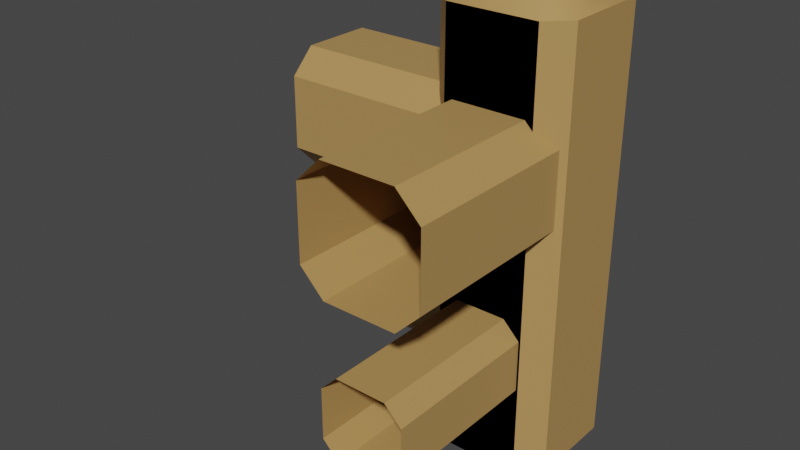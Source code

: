# Source: Fence_Corner.blend  (saved by Blender 3.0.42; exported with 4.5.12 LTS)
import bpy
from mathutils import Matrix  # noqa: F401  (used for matrix-valued properties, if any)

bpy.ops.wm.read_factory_settings(use_empty=True)
scene = bpy.context.scene
scene.name = 'Scene'

# ---- collections
col_collection = bpy.data.collections.new('Collection'); scene.collection.children.link(col_collection)

# ---- images (referenced by path relative to the original .blend; pixels are not part of the script)
import os
ASSET_DIR = os.environ.get("B2B_ASSET_DIR", "")  # directory of the original .blend (textures are referenced by path, not embedded)
HERE = os.path.dirname(os.path.abspath(__file__))  # packed textures are extracted next to this script under _unpacked/

def load_image(name, relpath, width, height, colorspace="sRGB"):
    """Load a texture the original file referenced (path relative to the .blend, or extracted next to this script)."""
    p = next((c for c in (os.path.join(HERE, relpath), os.path.join(ASSET_DIR, relpath)) if relpath and os.path.exists(c)), "")
    if p:
        img = bpy.data.images.load(p, check_existing=True)
        img.name = name
    else:  # same state as the original file: an image datablock whose file is absent (Cycles renders it pink)
        img = bpy.data.images.new(name, width, height)
        img.source = "FILE"
        img.filepath = "//" + (relpath or name)
    img.colorspace_settings.name = colorspace
    return img
img_atlas_png = load_image('Atlas.png', '_unpacked/Atlas.0503c194.png', 32, 32, 'sRGB')

# ---- materials (node trees are filled in below, after node groups)
mat_atlas = bpy.data.materials.new('Atlas')
mat_atlas.alpha_threshold = 0.0
mat_atlas.use_transparent_shadow = False
mat_atlas.roughness = 0.5

# ---- node groups
ng_auto_smooth = bpy.data.node_groups.new('Auto Smooth', 'GeometryNodeTree')
_s = ng_auto_smooth.interface.new_socket(name='Geometry', in_out='OUTPUT', socket_type='NodeSocketGeometry')
_s = ng_auto_smooth.interface.new_socket(name='Geometry', in_out='INPUT', socket_type='NodeSocketGeometry')
_s = ng_auto_smooth.interface.new_socket(name='Angle', in_out='INPUT', socket_type='NodeSocketFloat')
_s.subtype = 'ANGLE'
_s.min_value = 0.0
_s.max_value = 3.142
ng_auto_smooth.is_modifier = True
_N = ng_auto_smooth.nodes; _L = ng_auto_smooth.links
n0 = _N.new('NodeGroupOutput'); n0.name = 'Group Output'; n0.location = (480, -100)
n1 = _N.new('NodeGroupInput'); n1.name = 'Group Input'; n1.location = (-420, -300)
n2 = _N.new('NodeGroupInput'); n2.name = 'Group Input.001'; n2.location = (-60, -100)
n3 = _N.new('GeometryNodeSetShadeSmooth'); n3.name = 'Set Shade Smooth'; n3.location = (120, -100)
n3.domain = 'EDGE'
n4 = _N.new('GeometryNodeSetShadeSmooth'); n4.name = 'Set Shade Smooth.001'; n4.location = (300, -100)
n5 = _N.new('GeometryNodeInputMeshEdgeAngle'); n5.name = 'Edge Angle'; n5.location = (-420, -220)
n6 = _N.new('GeometryNodeInputEdgeSmooth'); n6.name = 'Is Edge Smooth'; n6.location = (-60, -160)
n7 = _N.new('GeometryNodeInputShadeSmooth'); n7.name = 'Is Face Smooth'; n7.location = (-240, -340)
n8 = _N.new('FunctionNodeBooleanMath'); n8.name = 'Boolean Math'; n8.location = (-60, -220)
n9 = _N.new('FunctionNodeCompare'); n9.name = 'Compare'; n9.location = (-240, -180)
n9.operation = 'LESS_EQUAL'
_L.new(n5.outputs[0], n9.inputs[0])
_L.new(n4.outputs[0], n0.inputs[0])
_L.new(n1.outputs[1], n9.inputs[1])
_L.new(n9.outputs[0], n8.inputs[0])
_L.new(n7.outputs[0], n8.inputs[1])
_L.new(n2.outputs[0], n3.inputs[0])
_L.new(n6.outputs[0], n3.inputs[1])
_L.new(n3.outputs[0], n4.inputs[0])
_L.new(n8.outputs[0], n3.inputs[2])
n0.is_active_output = True

# ---- material node trees
mat_atlas.use_nodes = True; mat_atlas.node_tree.nodes.clear()
_N = mat_atlas.node_tree.nodes; _L = mat_atlas.node_tree.links
n0 = _N.new('ShaderNodeTexImage'); n0.name = 'Image Texture'; n0.location = (-191, 307)
n0.width = 140
n0.image = img_atlas_png
n0.interpolation = 'Closest'
n1 = _N.new('ShaderNodeOutputMaterial'); n1.name = 'Material Output'; n1.location = (366, 293)
n2 = _N.new('ShaderNodeBsdfPrincipled'); n2.name = 'Principled BSDF'; n2.location = (45, 312)
n2.distribution = 'GGX'
n2.subsurface_method = 'RANDOM_WALK_SKIN'
n2.inputs[3].default_value = 1.45
n2.inputs[27].default_value = (0.0, 0.0, 0.0, 1.0)
n2.inputs[28].default_value = 1.0
_L.new(n0.outputs[0], n2.inputs[0])
_L.new(n2.outputs[0], n1.inputs[0])
n1.is_active_output = True

# ---- world
world_world = bpy.data.worlds.new('World'); scene.world = world_world
world_world.use_nodes = True; world_world.node_tree.nodes.clear()
_N = world_world.node_tree.nodes; _L = world_world.node_tree.links
n0 = _N.new('ShaderNodeOutputWorld'); n0.name = 'World Output'; n0.location = (300, 300)
n1 = _N.new('ShaderNodeBackground'); n1.name = 'Background'; n1.location = (10, 300)
n1.inputs[0].default_value = (0.05088, 0.05088, 0.05088, 1.0)
_L.new(n1.outputs[0], n0.inputs[0])
n0.is_active_output = True
world_world.color = (0.05088, 0.05088, 0.05088)
world_world.use_sun_shadow = False
world_world.sun_shadow_jitter_overblur = 0.0

# ---- meshes
me_cube_580 = bpy.data.meshes.new('Cube.580')
me_cube_580.from_pydata([(-1.0, -0.2674, 0.4493), (-1.0, -0.1607, 0.5561), (-1.0, 0.1607, 0.5561), (-1.0, 0.2674, 0.4493), (-1.0, -0.1607, 0.0212), (-1.0, -0.2674, 0.1279), (-1.0, 0.2674, 0.1279), (-1.0, 0.1607, 0.0212), (-0.1966, -0.2906, -1.0), (-0.2906, -0.1966, -1.0), (-0.1966, -0.2906, 0.9189), (-0.1966, -0.1966, 1.0), (-0.2906, -0.1966, 0.9189), (-0.2906, 0.1966, -1.0), (-0.1966, 0.2906, -1.0), (-0.1966, 0.1966, 1.0), (-0.1966, 0.2906, 0.9189), (-0.2906, 0.1966, 0.9189), (0.2906, -0.1966, -1.0), (0.1966, -0.2906, -1.0), (0.1966, -0.1966, 1.0), (0.1966, -0.2906, 0.9189), (0.2906, -0.1966, 0.9189), (0.1966, 0.2906, -1.0), (0.2906, 0.1966, -1.0), (0.1966, 0.1966, 1.0), (0.2906, 0.1966, 0.9189), (0.1966, 0.2906, 0.9189), (5.96e-08, -0.2674, 0.4493), (0.0, -0.1607, 0.5561), (0.0, 0.2674, 0.4493), (0.0, 0.1607, 0.5561), (-5.96e-08, 0.1607, 0.0212), (0.0, 0.2674, 0.1279), (0.0, -0.2674, 0.1279), (0.0, -0.1607, 0.0212), (-1.0, -0.1879, -0.3562), (-1.0, -0.1129, -0.2812), (-1.0, 0.1129, -0.2812), (-1.0, 0.1878, -0.3562), (-1.0, -0.1129, -0.6569), (-1.0, -0.1879, -0.5819), (-1.0, 0.1878, -0.5819), (-1.0, 0.1129, -0.6569), (5.96e-08, -0.1878, -0.3562), (0.0, -0.1129, -0.2812), (0.0, 0.1878, -0.3562), (0.0, 0.1129, -0.2812), (-5.96e-08, 0.1129, -0.6569), (0.0, 0.1878, -0.5819), (0.0, -0.1878, -0.5819), (0.0, -0.1129, -0.6569), (-0.1607, -1.0, 0.5561), (-0.2674, -1.0, 0.4493), (0.2674, -1.0, 0.4493), (0.1607, -1.0, 0.5561), (-0.2674, -1.0, 0.1279), (-0.1607, -1.0, 0.0212), (0.1607, -1.0, 0.0212), (0.2674, -1.0, 0.1279), (-0.1966, -0.2906, -1.0), (-0.1966, -0.2906, 0.9189), (0.1966, -0.2906, -1.0), (0.1966, -0.2906, 0.9189), (-0.2674, -4.792e-08, 0.4493), (-0.1607, 7.024e-09, 0.5561), (0.2674, -1.169e-08, 0.4493), (0.1607, -7.024e-09, 0.5561), (0.1607, 5.258e-08, 0.0212), (0.2674, -1.169e-08, 0.1279), (-0.2674, 1.169e-08, 0.1279), (-0.1607, 7.024e-09, 0.0212), (-0.1129, -1.0, -0.2812), (-0.1878, -1.0, -0.3562), (0.1879, -1.0, -0.3562), (0.1129, -1.0, -0.2812), (-0.1878, -1.0, -0.5819), (-0.1129, -1.0, -0.6569), (0.1129, -1.0, -0.6569), (0.1879, -1.0, -0.5819), (-0.1878, -5.139e-08, -0.3562), (-0.1129, 4.934e-09, -0.2812), (0.1878, -8.211e-09, -0.3562), (0.1129, -4.934e-09, -0.2812), (0.1129, 5.467e-08, -0.6569), (0.1878, -8.211e-09, -0.5819), (-0.1878, 8.211e-09, -0.5819), (-0.1129, 4.934e-09, -0.6569)], [], [(19, 21, 10, 8), (25, 15, 11, 20), (9, 12, 17, 13), (14, 16, 27, 23), (30, 3, 2, 31), (32, 7, 6, 33), (34, 5, 4, 35), (10, 11, 12), (15, 16, 17), (20, 21, 22), (25, 26, 27), (8, 10, 12, 9), (11, 15, 17, 12), (16, 14, 13, 17), (15, 25, 27, 16), (26, 24, 23, 27), (25, 20, 22, 26), (21, 19, 18, 22), (20, 11, 10, 21), (13, 14, 23, 24, 18, 19, 8, 9), (0, 28, 29, 1), (3, 30, 33, 6), (1, 29, 31, 2), (7, 32, 35, 4), (5, 34, 28, 0), (46, 39, 38, 47), (48, 43, 42, 49), (50, 41, 40, 51), (36, 44, 45, 37), (39, 46, 49, 42), (37, 45, 47, 38), (43, 48, 51, 40), (41, 50, 44, 36), (62, 63, 61, 60), (70, 56, 53, 64), (68, 58, 57, 71), (65, 52, 55, 67), (66, 54, 59, 69), (64, 53, 52, 65), (56, 70, 71, 57), (58, 68, 69, 59), (54, 66, 67, 55), (86, 76, 73, 80), (84, 78, 77, 87), (81, 72, 75, 83), (82, 74, 79, 85), (80, 73, 72, 81), (76, 86, 87, 77), (78, 84, 85, 79), (74, 82, 83, 75), (26, 22, 18, 24)])
me_cube_580.polygons.foreach_set('use_smooth', [True] * 51)
_uv = me_cube_580.uv_layers.new(name='UVMap')
_uv.uv.foreach_set('vector', [0.04347, 0.8263, 0.04347, 0.8263, 0.04347, 0.8263, 0.04347, 0.8263, 0.04347, 0.8263, 0.04347, 0.8263, 0.04347, 0.8263, 0.04347, 0.8263, 0.04347, 0.8263, 0.04347, 0.8263, 0.04347, 0.8263, 0.04347, 0.8263, 0.04347, 0.8263, 0.04347, 0.8263, 0.04347, 0.8263, 0.04347, 0.8263, 0.04347, 0.8263, 0.04347, 0.8263, 0.04347, 0.8263, 0.04347, 0.8263, 0.04347, 0.8263, 0.04347, 0.8263, 0.04347, 0.8263, 0.04347, 0.8263, 0.04347, 0.8263, 0.04347, 0.8263, 0.04347, 0.8263, 0.04347, 0.8263, 0.04347, 0.8263, 0.04347, 0.8263, 0.04347, 0.8263, 0.04347, 0.8263, 0.04347, 0.8263, 0.04347, 0.8263, 0.04347, 0.8263, 0.04347, 0.8263, 0.04347, 0.8263, 0.04347, 0.8263, 0.04347, 0.8263, 0.04347, 0.8263, 0.04347, 0.8263, 0.04347, 0.8263, 0.04347, 0.8263, 0.04347, 0.8263, 0.04347, 0.8263, 0.04347, 0.8263, 0.04347, 0.8263, 0.04347, 0.8263, 0.04347, 0.8263, 0.04347, 0.8263, 0.04347, 0.8263, 0.04347, 0.8263, 0.04347, 0.8263, 0.04347, 0.8263, 0.04347, 0.8263, 0.04347, 0.8263, 0.04347, 0.8263, 0.04347, 0.8263, 0.04347, 0.8263, 0.04347, 0.8263, 0.04347, 0.8263, 0.04347, 0.8263, 0.04347, 0.8263, 0.04347, 0.8263, 0.04347, 0.8263, 0.04347, 0.8263, 0.04347, 0.8263, 0.04347, 0.8263, 0.04347, 0.8263, 0.04347, 0.8263, 0.04347, 0.8263, 0.04347, 0.8263, 0.04347, 0.8263, 0.04347, 0.8263, 0.04347, 0.8263, 0.04347, 0.8263, 0.04347, 0.8263, 0.04347, 0.8263, 0.04347, 0.8263, 0.04347, 0.8263, 0.04347, 0.8263, 0.04347, 0.8263, 0.04347, 0.8263, 0.04347, 0.8263, 0.04347, 0.8263, 0.04347, 0.8263, 0.04347, 0.8263, 0.04347, 0.8263, 0.04347, 0.8263, 0.04347, 0.8263, 0.04347, 0.8263, 0.04347, 0.8263, 0.04347, 0.8263, 0.04347, 0.8263, 0.04347, 0.8263, 0.04347, 0.8263, 0.04347, 0.8263, 0.04347, 0.8263, 0.04347, 0.8263, 0.04347, 0.8263, 0.04347, 0.8263, 0.04347, 0.8263, 0.04347, 0.8263, 0.04347, 0.8263, 0.04347, 0.8263, 0.04347, 0.8263, 0.04347, 0.8263, 0.04347, 0.8263, 0.04347, 0.8263, 0.04347, 0.8263, 0.04347, 0.8263, 0.04347, 0.8263, 0.04347, 0.8263, 0.04347, 0.8263, 0.04347, 0.8263, 0.04347, 0.8263, 0.04347, 0.8263, 0.04347, 0.8263, 0.04347, 0.8263, 0.04347, 0.8263, 0.04347, 0.8263, 0.04347, 0.8263, 0.04347, 0.8263, 0.04347, 0.8263, 0.04347, 0.8263, 0.04347, 0.8263, 0.04347, 0.8263, 0.04347, 0.8263, 0.04347, 0.8263, 0.04347, 0.8263, 0.04347, 0.8263, 0.04347, 0.8263, 0.04347, 0.8263, 0.04347, 0.8263, 0.04347, 0.8263, 0.04347, 0.8263, 0.04347, 0.8263, 0.04347, 0.8263, 0.04347, 0.8263, 0.04347, 0.8263, 0.04347, 0.8263, 0.04347, 0.8263, 0.04347, 0.8263, 0.04347, 0.8263, 0.04347, 0.8263, 0.04347, 0.8263, 0.04347, 0.8263, 0.04347, 0.8263, 0.04347, 0.8263, 0.04347, 0.8263, 0.04347, 0.8263, 0.04347, 0.8263, 0.04347, 0.8263, 0.04347, 0.8263, 0.04347, 0.8263, 0.04347, 0.8263, 0.04347, 0.8263, 0.04347, 0.8263, 0.04347, 0.8263, 0.04347, 0.8263, 0.04347, 0.8263, 0.04347, 0.8263, 0.04347, 0.8263, 0.04347, 0.8263, 0.04347, 0.8263, 0.04347, 0.8263, 0.04347, 0.8263, 0.04347, 0.8263, 0.04347, 0.8263, 0.04347, 0.8263, 0.04347, 0.8263, 0.04347, 0.8263, 0.04347, 0.8263, 0.04347, 0.8263, 0.04347, 0.8263, 0.04347, 0.8263, 0.04347, 0.8263, 0.04347, 0.8263, 0.04347, 0.8263, 0.04347, 0.8263, 0.04347, 0.8263, 0.04347, 0.8263, 0.04347, 0.8263, 0.04347, 0.8263, 0.04347, 0.8263, 0.04347, 0.8263, 0.04347, 0.8263, 0.04347, 0.8263, 0.04347, 0.8263, 0.04347, 0.8263, 0.04347, 0.8263, 0.04347, 0.8263, 0.04347, 0.8263, 0.04347, 0.8263, 0.04347, 0.8263, 0.04347, 0.8263, 0.04347, 0.8263, 0.04347, 0.8263, 0.04347, 0.8263, 0.04347, 0.8263, 0.04347, 0.8263, 0.04347, 0.8263, 0.04347, 0.8263, 0.04347, 0.8263])
me_cube_580.materials.append(mat_atlas)
me_cube_580.use_remesh_preserve_volume = False
me_cube_580.use_remesh_preserve_attributes = False
me_cube_580.use_mirror_vertex_groups = False
me_cube_580.update()

# ---- objects
ob_fence_corner = bpy.data.objects.new('Fence_Corner', me_cube_580)

# ---- transforms, parenting, visibility, modifiers, constraints
ob_fence_corner.location = (0.0, 0.0, 0.0)
ob_fence_corner.lineart.crease_threshold = 0.0
_m = ob_fence_corner.modifiers.new('Auto Smooth', 'NODES')
_m.node_group = ng_auto_smooth
_gi = [s.identifier for s in ng_auto_smooth.interface.items_tree if s.item_type == 'SOCKET' and s.in_out == 'INPUT']
_m[_gi[1]] = 0.6109  # Angle

# ---- collection membership
col_collection.objects.link(ob_fence_corner)

# ---- scene / render settings (as saved in the file)
scene.frame_start = 1; scene.frame_end = 250; scene.frame_set(1)
scene.render.engine = 'BLENDER_EEVEE_NEXT'
scene.cycles.sampling_pattern = 'TABULATED_SOBOL'
scene.cycles.use_light_tree = False
scene.view_settings.view_transform = 'Filmic'
bpy.context.view_layer.update()

# ---- added for rendering (the .blend has no active camera and no usable light): camera, sun
cam_auto = bpy.data.cameras.new('AutoCamera')
cam_auto.lens = 50.0
cam_auto.sensor_width = 36.0
cam_auto.clip_end = 1000.0
ob_auto_camera = bpy.data.objects.new('AutoCamera', cam_auto)
scene.collection.objects.link(ob_auto_camera)
ob_auto_camera.location = (2.15048, -3.36091, 2.00414)
ob_auto_camera.rotation_euler = (1.09748, -7.21219e-08, 0.694738)
scene.camera = ob_auto_camera
light_auto_sun = bpy.data.lights.new('AutoSun', 'SUN')
light_auto_sun.energy = 3.0
light_auto_sun.angle = 0.0523599
ob_auto_sun = bpy.data.objects.new('AutoSun', light_auto_sun)
scene.collection.objects.link(ob_auto_sun)
ob_auto_sun.rotation_euler = (0.872665, 0.174533, 0.523599)
bpy.context.view_layer.update()
